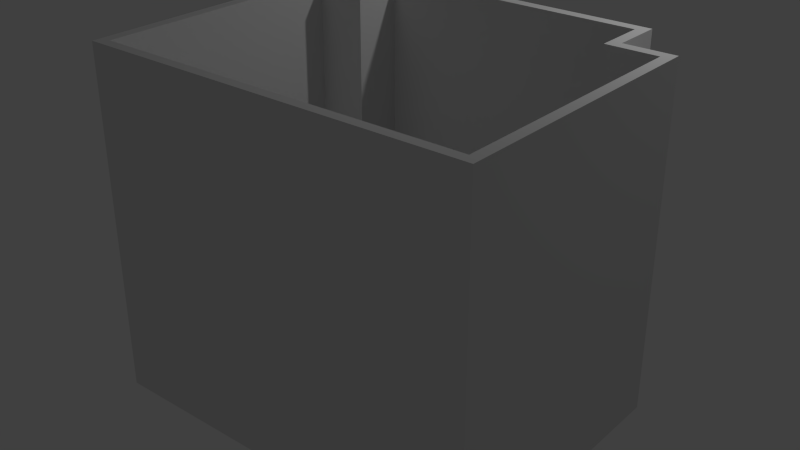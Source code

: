 # Source: growth-chamber.blend  (saved by Blender 2.76.0; exported with 4.5.12 LTS)
import bpy
from mathutils import Matrix  # noqa: F401  (used for matrix-valued properties, if any)

bpy.ops.wm.read_factory_settings(use_empty=True)
scene = bpy.context.scene
scene.name = 'Scene'

# ---- collections
col_collection_1 = bpy.data.collections.new('Collection 1'); scene.collection.children.link(col_collection_1)

# ---- materials (node trees are filled in below, after node groups)
mat_material = bpy.data.materials.new('Material')
mat_material.alpha_threshold = 0.0
mat_material.use_transparent_shadow = False
mat_material.roughness = 0.5
mat_material.line_color = (0.0, 0.0, 0.0, 1.0)

# ---- material node trees

# ---- world
world_world = bpy.data.worlds.new('World'); scene.world = world_world
world_world.color = (0.05088, 0.05088, 0.05088)
world_world.use_sun_shadow = False
world_world.sun_shadow_jitter_overblur = 0.0
world_world.cycles.sampling_method = 'MANUAL'
world_world.cycles.sample_map_resolution = 256

# ---- cameras
cam_camera = bpy.data.cameras.new('Camera')
cam_camera.clip_end = 100.0
cam_camera.lens = 35.0
cam_camera.sensor_width = 32.0
cam_camera.sensor_height = 18.0
cam_camera.ortho_scale = 7.314
cam_camera.dof.focus_distance = 0.0
cam_camera.dof.aperture_fstop = 128.0

# ---- lights
light_lamp = bpy.data.lights.new('Lamp', 'POINT')
light_lamp.transmission_factor = 0.0
light_lamp.cutoff_distance = 30.0
light_lamp.energy = 100.0
light_lamp.shadow_buffer_clip_start = 1.001
light_lamp.shadow_soft_size = 0.1
light_lamp.shadow_maximum_resolution = 0.006
light_lamp.use_absolute_resolution = True
light_lamp.cycles.use_multiple_importance_sampling = False

# ---- meshes
me_cube = bpy.data.meshes.new('Cube')
me_cube.from_pydata([(0.007521, -3.305, 0.06328), (3.901, -3.305, 0.06328), (0.1144, -3.305, 0.06328), (3.795, -3.305, 0.06328), (0.007521, -3.206, 0.06328), (3.901, -3.206, 0.06328), (0.1144, -3.206, 0.06328), (3.795, -3.206, 0.06328), (3.901, -0.571, 0.06328), (0.1144, -0.571, 0.06328), (3.795, -0.571, 0.06328), (0.007521, -0.571, 0.06328), (0.007521, -0.678, 0.06328), (3.901, -0.678, 0.06328), (0.1144, -0.678, 0.06328), (3.795, -0.678, 0.06328), (0.5191, -0.05978, 0.06328), (0.5191, -3.305, 0.06328), (0.5191, -0.1668, 0.06328), (0.5191, -3.206, 0.06328), (0.5191, -0.571, 0.06328), (0.5191, -0.678, 0.06328), (3.391, -3.305, 0.06328), (3.391, -0.05978, 0.06328), (3.391, -0.1668, 0.06328), (3.391, -3.206, 0.06328), (3.391, -0.571, 0.06328), (3.391, -0.678, 0.06328), (3.284, -0.05978, 0.06328), (3.284, -0.1668, 0.06328), (3.284, -3.206, 0.06328), (3.284, -0.571, 0.06328), (3.284, -0.678, 0.06328), (3.284, -3.305, 0.06328), (0.6196, -0.05978, 0.06328), (0.6196, -0.1668, 0.06328), (0.6196, -3.206, 0.06328), (0.6196, -0.571, 0.06328), (0.6196, -0.678, 0.06328), (0.6196, -3.305, 0.06328), (0.007521, -3.305, 3.371), (3.901, -3.305, 3.371), (0.1144, -3.305, 3.371), (3.795, -3.305, 3.371), (0.007521, -3.206, 3.371), (3.901, -3.206, 3.371), (0.1144, -3.206, 3.371), (3.795, -3.206, 3.371), (3.901, -0.571, 3.371), (0.1144, -0.571, 3.371), (3.795, -0.571, 3.371), (0.007521, -0.571, 3.371), (0.007521, -0.678, 3.371), (3.901, -0.678, 3.371), (0.1144, -0.678, 3.371), (3.795, -0.678, 3.371), (0.5191, -0.05978, 3.371), (0.5191, -3.305, 3.371), (0.5191, -0.1668, 3.371), (0.5191, -3.206, 3.371), (0.5191, -0.571, 3.371), (0.5191, -0.678, 3.371), (3.391, -3.305, 3.371), (3.391, -0.05978, 3.371), (3.391, -0.1668, 3.371), (3.391, -3.206, 3.371), (3.391, -0.571, 3.371), (3.391, -0.678, 3.371), (3.284, -0.05978, 3.371), (3.284, -0.1668, 3.371), (3.284, -3.206, 3.371), (3.284, -0.571, 3.371), (3.284, -0.678, 3.371), (3.284, -3.305, 3.371), (0.6196, -0.05978, 3.371), (0.6196, -0.1668, 3.371), (0.6196, -3.206, 3.371), (0.6196, -0.571, 3.371), (0.6196, -0.678, 3.371), (0.6196, -3.305, 3.371), (0.007521, -3.305, -0.0372), (3.901, -3.305, -0.0372), (0.1144, -3.305, -0.0372), (3.795, -3.305, -0.0372), (0.007521, -3.206, -0.0372), (3.901, -3.206, -0.0372), (3.901, -0.571, -0.0372), (0.1144, -0.571, -0.0372), (3.795, -0.571, -0.0372), (0.007521, -0.571, -0.0372), (0.007521, -0.678, -0.0372), (3.901, -0.678, -0.0372), (0.5191, -0.05978, -0.0372), (0.5191, -3.305, -0.0372), (0.5191, -0.1668, -0.0372), (0.5191, -0.571, -0.0372), (3.391, -3.305, -0.0372), (3.391, -0.05978, -0.0372), (3.391, -0.1668, -0.0372), (3.391, -0.571, -0.0372), (3.284, -0.05978, -0.0372), (3.284, -3.305, -0.0372), (0.6196, -0.05978, -0.0372), (0.6196, -3.206, -0.0372), (0.6196, -3.305, -0.0372), (0.6196, -3.206, 3.271)], [], [(34, 16, 56, 74), (0, 2, 42, 40), (24, 23, 63, 64), (35, 29, 69, 75), (39, 33, 73, 79), (11, 12, 52, 51), (36, 19, 59, 76), (13, 8, 48, 53), (22, 3, 43, 62), (15, 7, 47, 55), (12, 4, 44, 52), (4, 0, 40, 44), (16, 18, 58, 56), (37, 35, 75, 77), (27, 15, 55, 67), (14, 21, 61, 54), (28, 34, 74, 68), (20, 9, 49, 60), (32, 27, 67, 72), (19, 6, 46, 59), (43, 41, 45, 47), (40, 42, 46, 44), (62, 43, 47, 65), (47, 45, 53, 55), (44, 46, 54, 52), (42, 57, 59, 46), (74, 56, 58, 75), (58, 60, 77, 75), (73, 62, 65, 70), (75, 69, 68, 74), (79, 73, 70, 76), (57, 79, 76, 59), (25, 30, 70, 65), (8, 10, 50, 48), (18, 20, 60, 58), (1, 5, 45, 41), (7, 25, 65, 47), (3, 1, 41, 43), (31, 32, 72, 71), (17, 39, 79, 57), (5, 13, 53, 45), (33, 22, 62, 73), (30, 36, 76, 70), (2, 17, 57, 42), (26, 24, 64, 66), (38, 37, 77, 78), (9, 11, 51, 49), (10, 26, 66, 50), (21, 38, 78, 61), (23, 28, 68, 63), (6, 14, 54, 46), (29, 31, 71, 69), (66, 67, 55, 50), (72, 67, 66, 71), (61, 78, 77, 60), (53, 48, 50, 55), (49, 54, 61, 60), (63, 68, 69, 64), (51, 52, 54, 49), (64, 69, 71, 66), (36, 30, 25, 7, 15, 27, 32, 31, 29, 35, 37, 38, 21, 14, 6, 19), (34, 28, 100, 102), (18, 16, 92, 94), (24, 26, 99, 98), (12, 11, 89, 90), (4, 12, 90, 84), (11, 9, 87, 89), (76, 36, 103, 105), (2, 0, 80, 82), (16, 34, 102, 92), (39, 17, 93, 104), (0, 4, 84, 80), (8, 13, 91, 86), (28, 23, 97, 100), (20, 18, 94, 95), (13, 5, 85, 91), (23, 24, 98, 97), (5, 1, 81, 85), (9, 20, 95, 87), (33, 39, 104, 101), (26, 10, 88, 99), (3, 22, 96, 83), (10, 8, 86, 88), (17, 2, 82, 93), (22, 33, 101, 96), (1, 3, 83, 81), (84, 90, 89, 87, 95, 94, 92, 102, 100, 97, 98, 99, 88, 86, 91, 85, 81, 83, 96, 101, 104, 93, 82, 80)])
me_cube.materials.append(mat_material)
me_cube.use_remesh_preserve_volume = False
me_cube.use_remesh_preserve_attributes = False
me_cube.use_mirror_vertex_groups = False
me_cube.update()

# ---- objects
ob_cube = bpy.data.objects.new('Cube', me_cube)
ob_lamp = bpy.data.objects.new('Lamp', light_lamp)
ob_camera = bpy.data.objects.new('Camera', cam_camera)

# ---- transforms, parenting, visibility, modifiers, constraints
ob_cube.location = (0.05641, 0.0114, 0.06889)
ob_cube.scale = (0.9978, 0.9978, 0.9978)
ob_cube.lock_rotations_4d = False
ob_cube.empty_display_type = 'ARROWS'
ob_cube.lineart.crease_threshold = 0.0
ob_lamp.location = (4.076, 1.005, 5.904)
ob_lamp.rotation_euler = (0.6503, 0.05522, 1.866)
ob_lamp.lock_rotations_4d = False
ob_lamp.empty_display_type = 'ARROWS'
ob_lamp.color = (0.0, 0.0, 0.0, 0.0)
ob_lamp.lineart.crease_threshold = 0.0
ob_camera.location = (7.481, -6.508, 5.344)
ob_camera.rotation_euler = (1.109, 0.01082, 0.8149)
ob_camera.lock_rotations_4d = False
ob_camera.empty_display_type = 'ARROWS'
ob_camera.color = (0.0, 0.0, 0.0, 0.0)
ob_camera.display_type = 'WIRE'
ob_camera.lineart.crease_threshold = 0.0

# ---- collection membership
col_collection_1.objects.link(ob_cube)
col_collection_1.objects.link(ob_lamp)
col_collection_1.objects.link(ob_camera)

# ---- scene / render settings (as saved in the file)
scene.camera = ob_cube
scene.frame_start = 1; scene.frame_end = 250; scene.frame_set(0)
scene.render.engine = 'BLENDER_EEVEE_NEXT'
scene.render.image_settings.color_mode = 'RGB'
scene.render.image_settings.compression = 90
scene.render.resolution_percentage = 50
scene.render.dither_intensity = 0.0
scene.cycles.use_denoising = False
scene.cycles.samples = 10
scene.cycles.sampling_pattern = 'TABULATED_SOBOL'
scene.cycles.light_sampling_threshold = 0.0
scene.cycles.use_adaptive_sampling = False
scene.cycles.use_light_tree = False
scene.cycles.blur_glossy = 0.0
scene.cycles.volume_bounces = 1
scene.cycles.pixel_filter_type = 'GAUSSIAN'
scene.cycles.sample_clamp_indirect = 0.0
scene.view_settings.view_transform = 'Standard'
scene.unit_settings.scale_length = 0.01
bpy.context.view_layer.update()

# ---- added for rendering (the .blend has no active camera): camera
cam_auto = bpy.data.cameras.new('AutoCamera')
cam_auto.lens = 50.0
cam_auto.sensor_width = 36.0
cam_auto.clip_end = 1000.0
ob_auto_camera = bpy.data.objects.new('AutoCamera', cam_auto)
scene.collection.objects.link(ob_auto_camera)
ob_auto_camera.location = (7.64624, -8.43502, 6.24385)
ob_auto_camera.rotation_euler = (1.09748, -7.21219e-08, 0.694738)
scene.camera = ob_auto_camera
bpy.context.view_layer.update()

